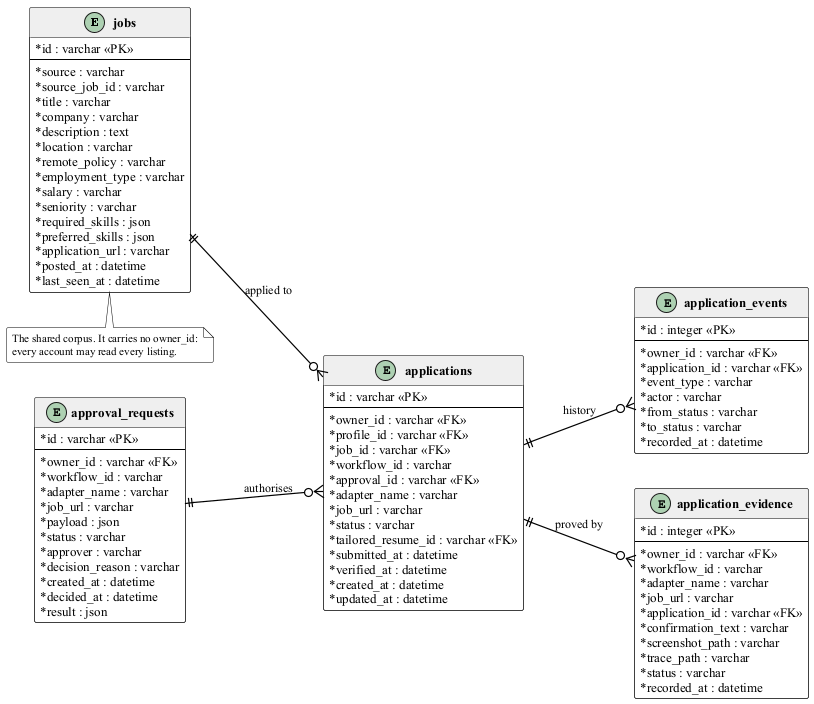

The diagram above was rendered by PlantUML. Its source (embedded in the PNG):
@startuml erd-workflow
' The entity-relationship diagram of the shared corpus and the application
' lifecycle.
'
' The jobs table is the one table with no owner. It holds the public listings
' that every account may read, so it is shared rather than owned. The other
' four tables follow one application from the request that prepared it to the
' evidence that proves it was sent.

!include _style.puml
left to right direction

entity jobs {
  * id : varchar <<PK>>
  --
  * source : varchar
  * source_job_id : varchar
  * title : varchar
  * company : varchar
  * description : text
  * location : varchar
  * remote_policy : varchar
  * employment_type : varchar
  * salary : varchar
  * seniority : varchar
  * required_skills : json
  * preferred_skills : json
  * application_url : varchar
  * posted_at : datetime
  * last_seen_at : datetime
}

entity approval_requests {
  * id : varchar <<PK>>
  --
  * owner_id : varchar <<FK>>
  * workflow_id : varchar
  * adapter_name : varchar
  * job_url : varchar
  * payload : json
  * status : varchar
  * approver : varchar
  * decision_reason : varchar
  * created_at : datetime
  * decided_at : datetime
  * result : json
}

entity applications {
  * id : varchar <<PK>>
  --
  * owner_id : varchar <<FK>>
  * profile_id : varchar <<FK>>
  * job_id : varchar <<FK>>
  * workflow_id : varchar
  * approval_id : varchar <<FK>>
  * adapter_name : varchar
  * job_url : varchar
  * status : varchar
  * tailored_resume_id : varchar <<FK>>
  * submitted_at : datetime
  * verified_at : datetime
  * created_at : datetime
  * updated_at : datetime
}

entity application_events {
  * id : integer <<PK>>
  --
  * owner_id : varchar <<FK>>
  * application_id : varchar <<FK>>
  * event_type : varchar
  * actor : varchar
  * from_status : varchar
  * to_status : varchar
  * recorded_at : datetime
}

entity application_evidence {
  * id : integer <<PK>>
  --
  * owner_id : varchar <<FK>>
  * workflow_id : varchar
  * adapter_name : varchar
  * job_url : varchar
  * application_id : varchar <<FK>>
  * confirmation_text : varchar
  * screenshot_path : varchar
  * trace_path : varchar
  * status : varchar
  * recorded_at : datetime
}

jobs ||--o{ applications : applied to
approval_requests ||--o{ applications : authorises
applications ||--o{ application_events : history
applications ||--o{ application_evidence : proved by

note bottom of jobs
  The shared corpus. It carries no owner_id:
  every account may read every listing.
end note

@enduml